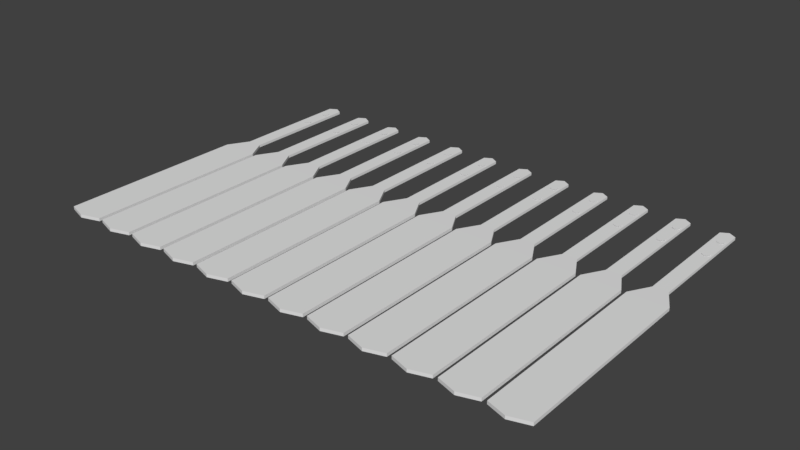 # Source: savarcxeli.blend  (saved by Blender 2.79.0; exported with 4.5.12 LTS)
import bpy
from mathutils import Matrix  # noqa: F401  (used for matrix-valued properties, if any)

bpy.ops.wm.read_factory_settings(use_empty=True)
scene = bpy.context.scene
scene.name = 'Scene'

# ---- collections
col_collection_1 = bpy.data.collections.new('Collection 1'); scene.collection.children.link(col_collection_1)

# ---- materials (node trees are filled in below, after node groups)
mat_material_001 = bpy.data.materials.new('Material.001')
mat_material_001.alpha_threshold = 0.0
mat_material_001.diffuse_color = (0.8, 0.3293, 0.5081, 1.0)
mat_material_001.roughness = 0.5

# ---- material node trees
mat_material_001.use_nodes = True; mat_material_001.node_tree.nodes.clear()
_N = mat_material_001.node_tree.nodes; _L = mat_material_001.node_tree.links
n0 = _N.new('ShaderNodeOutputMaterial'); n0.name = 'Material Output'; n0.location = (300, 300)
n1 = _N.new('ShaderNodeBsdfDiffuse'); n1.name = 'Diffuse BSDF'; n1.location = (10, 300)
_L.new(n1.outputs[0], n0.inputs[0])
n0.is_active_output = True

# ---- world
world_world = bpy.data.worlds.new('World'); scene.world = world_world
world_world.color = (0.05088, 0.05088, 0.05088)
world_world.use_sun_shadow = False
world_world.sun_shadow_jitter_overblur = 0.0
world_world.cycles.sampling_method = 'MANUAL'

# ---- meshes
me_cylinder_023 = bpy.data.meshes.new('Cylinder.023')
me_cylinder_023.from_pydata([(-109.7, 1.0, 0.0), (-109.5, 0.9808, 0.0), (-109.3, 0.9239, 0.0), (-109.1, 0.8315, 0.0), (-109.0, 0.7071, 0.0), (-108.9, 0.5556, 0.0), (-108.8, 0.3827, 0.0), (-108.7, 0.1951, 0.0), (-108.7, -2.095e-07, 0.0), (-108.7, -0.1951, 0.0), (-108.8, -0.3827, 0.0), (-108.9, -0.5556, 0.0), (-109.0, -0.7071, 0.0), (-109.1, -0.8315, 0.0), (-109.3, -0.9239, 0.0), (-109.5, -0.9808, 0.0), (-109.7, -1.0, 0.0), (-109.9, -0.9808, 0.0), (-110.1, -0.9239, 0.0), (-110.3, -0.8315, 0.0), (-110.4, -0.7071, 0.0), (-110.5, -0.5556, 0.0), (-110.6, -0.3827, 0.0), (-110.7, -0.1951, 0.0), (-110.7, 6.806e-07, 0.0), (-110.7, 0.1951, 0.0), (-110.6, 0.3827, 0.0), (-110.5, 0.5556, 0.0), (-110.4, 0.7071, 0.0), (-110.3, 0.8315, 0.0), (-110.1, 0.9239, 0.0), (-109.9, 0.9808, 0.0)], [], [(1, 0, 31, 30, 29, 28, 27, 26, 25, 24, 23, 22, 21, 20, 19, 18, 17, 16, 15, 14, 13, 12, 11, 10, 9, 8, 7, 6, 5, 4, 3, 2)])
me_cylinder_023.materials.append(mat_material_001)
me_cylinder_023.use_remesh_preserve_volume = False
me_cylinder_023.use_remesh_preserve_attributes = False
me_cylinder_023.use_mirror_vertex_groups = False
me_cylinder_023.update()
me_cylinder_022 = bpy.data.meshes.new('Cylinder.022')
me_cylinder_022.from_pydata([(-98.73, 1.0, 0.0), (-98.53, 0.9808, 0.0), (-98.35, 0.9239, 0.0), (-98.17, 0.8315, 0.0), (-98.02, 0.7071, 0.0), (-97.9, 0.5556, 0.0), (-97.81, 0.3827, 0.0), (-97.75, 0.1951, 0.0), (-97.73, -2.095e-07, 0.0), (-97.75, -0.1951, 0.0), (-97.81, -0.3827, 0.0), (-97.9, -0.5556, 0.0), (-98.02, -0.7071, 0.0), (-98.17, -0.8315, 0.0), (-98.35, -0.9239, 0.0), (-98.53, -0.9808, 0.0), (-98.73, -1.0, 0.0), (-98.93, -0.9808, 0.0), (-99.11, -0.9239, 0.0), (-99.29, -0.8315, 0.0), (-99.44, -0.7071, 0.0), (-99.56, -0.5556, 0.0), (-99.65, -0.3827, 0.0), (-99.71, -0.1951, 0.0), (-99.73, 6.806e-07, 0.0), (-99.71, 0.1951, 0.0), (-99.65, 0.3827, 0.0), (-99.56, 0.5556, 0.0), (-99.44, 0.7071, 0.0), (-99.29, 0.8315, 0.0), (-99.11, 0.9239, 0.0), (-98.93, 0.9808, 0.0)], [], [(1, 0, 31, 30, 29, 28, 27, 26, 25, 24, 23, 22, 21, 20, 19, 18, 17, 16, 15, 14, 13, 12, 11, 10, 9, 8, 7, 6, 5, 4, 3, 2)])
me_cylinder_022.materials.append(mat_material_001)
me_cylinder_022.use_remesh_preserve_volume = False
me_cylinder_022.use_remesh_preserve_attributes = False
me_cylinder_022.use_mirror_vertex_groups = False
me_cylinder_022.update()
me_cylinder_021 = bpy.data.meshes.new('Cylinder.021')
me_cylinder_021.from_pydata([(-87.76, 1.0, 0.0), (-87.56, 0.9808, 0.0), (-87.38, 0.9239, 0.0), (-87.2, 0.8315, 0.0), (-87.05, 0.7071, 0.0), (-86.93, 0.5556, 0.0), (-86.84, 0.3827, 0.0), (-86.78, 0.1951, 0.0), (-86.76, -2.095e-07, 0.0), (-86.78, -0.1951, 0.0), (-86.84, -0.3827, 0.0), (-86.93, -0.5556, 0.0), (-87.05, -0.7071, 0.0), (-87.2, -0.8315, 0.0), (-87.38, -0.9239, 0.0), (-87.56, -0.9808, 0.0), (-87.76, -1.0, 0.0), (-87.96, -0.9808, 0.0), (-88.14, -0.9239, 0.0), (-88.32, -0.8315, 0.0), (-88.47, -0.7071, 0.0), (-88.59, -0.5556, 0.0), (-88.68, -0.3827, 0.0), (-88.74, -0.1951, 0.0), (-88.76, 6.806e-07, 0.0), (-88.74, 0.1951, 0.0), (-88.68, 0.3827, 0.0), (-88.59, 0.5556, 0.0), (-88.47, 0.7071, 0.0), (-88.32, 0.8315, 0.0), (-88.14, 0.9239, 0.0), (-87.96, 0.9808, 0.0)], [], [(1, 0, 31, 30, 29, 28, 27, 26, 25, 24, 23, 22, 21, 20, 19, 18, 17, 16, 15, 14, 13, 12, 11, 10, 9, 8, 7, 6, 5, 4, 3, 2)])
me_cylinder_021.materials.append(mat_material_001)
me_cylinder_021.use_remesh_preserve_volume = False
me_cylinder_021.use_remesh_preserve_attributes = False
me_cylinder_021.use_mirror_vertex_groups = False
me_cylinder_021.update()
me_cylinder_020 = bpy.data.meshes.new('Cylinder.020')
me_cylinder_020.from_pydata([(-76.79, 1.0, 0.0), (-76.59, 0.9808, 0.0), (-76.41, 0.9239, 0.0), (-76.23, 0.8315, 0.0), (-76.08, 0.7071, 0.0), (-75.96, 0.5556, 0.0), (-75.87, 0.3827, 0.0), (-75.81, 0.1951, 0.0), (-75.79, -2.095e-07, 0.0), (-75.81, -0.1951, 0.0), (-75.87, -0.3827, 0.0), (-75.96, -0.5556, 0.0), (-76.08, -0.7071, 0.0), (-76.23, -0.8315, 0.0), (-76.41, -0.9239, 0.0), (-76.59, -0.9808, 0.0), (-76.79, -1.0, 0.0), (-76.99, -0.9808, 0.0), (-77.17, -0.9239, 0.0), (-77.35, -0.8315, 0.0), (-77.5, -0.7071, 0.0), (-77.62, -0.5556, 0.0), (-77.71, -0.3827, 0.0), (-77.77, -0.1951, 0.0), (-77.79, 6.806e-07, 0.0), (-77.77, 0.1951, 0.0), (-77.71, 0.3827, 0.0), (-77.62, 0.5556, 0.0), (-77.5, 0.7071, 0.0), (-77.35, 0.8315, 0.0), (-77.17, 0.9239, 0.0), (-76.99, 0.9808, 0.0)], [], [(1, 0, 31, 30, 29, 28, 27, 26, 25, 24, 23, 22, 21, 20, 19, 18, 17, 16, 15, 14, 13, 12, 11, 10, 9, 8, 7, 6, 5, 4, 3, 2)])
me_cylinder_020.materials.append(mat_material_001)
me_cylinder_020.use_remesh_preserve_volume = False
me_cylinder_020.use_remesh_preserve_attributes = False
me_cylinder_020.use_mirror_vertex_groups = False
me_cylinder_020.update()
me_cylinder_019 = bpy.data.meshes.new('Cylinder.019')
me_cylinder_019.from_pydata([(-65.82, 1.0, 0.0), (-65.62, 0.9808, 0.0), (-65.44, 0.9239, 0.0), (-65.26, 0.8315, 0.0), (-65.11, 0.7071, 0.0), (-64.99, 0.5556, 0.0), (-64.9, 0.3827, 0.0), (-64.84, 0.1951, 0.0), (-64.82, -2.095e-07, 0.0), (-64.84, -0.1951, 0.0), (-64.9, -0.3827, 0.0), (-64.99, -0.5556, 0.0), (-65.11, -0.7071, 0.0), (-65.26, -0.8315, 0.0), (-65.44, -0.9239, 0.0), (-65.62, -0.9808, 0.0), (-65.82, -1.0, 0.0), (-66.02, -0.9808, 0.0), (-66.2, -0.9239, 0.0), (-66.38, -0.8315, 0.0), (-66.53, -0.7071, 0.0), (-66.65, -0.5556, 0.0), (-66.74, -0.3827, 0.0), (-66.8, -0.1951, 0.0), (-66.82, 6.806e-07, 0.0), (-66.8, 0.1951, 0.0), (-66.74, 0.3827, 0.0), (-66.65, 0.5556, 0.0), (-66.53, 0.7071, 0.0), (-66.38, 0.8315, 0.0), (-66.2, 0.9239, 0.0), (-66.02, 0.9808, 0.0)], [], [(1, 0, 31, 30, 29, 28, 27, 26, 25, 24, 23, 22, 21, 20, 19, 18, 17, 16, 15, 14, 13, 12, 11, 10, 9, 8, 7, 6, 5, 4, 3, 2)])
me_cylinder_019.materials.append(mat_material_001)
me_cylinder_019.use_remesh_preserve_volume = False
me_cylinder_019.use_remesh_preserve_attributes = False
me_cylinder_019.use_mirror_vertex_groups = False
me_cylinder_019.update()
me_cylinder_018 = bpy.data.meshes.new('Cylinder.018')
me_cylinder_018.from_pydata([(-54.85, 1.0, 0.0), (-54.65, 0.9808, 0.0), (-54.47, 0.9239, 0.0), (-54.29, 0.8315, 0.0), (-54.14, 0.7071, 0.0), (-54.02, 0.5556, 0.0), (-53.93, 0.3827, 0.0), (-53.87, 0.1951, 0.0), (-53.85, -2.095e-07, 0.0), (-53.87, -0.1951, 0.0), (-53.93, -0.3827, 0.0), (-54.02, -0.5556, 0.0), (-54.14, -0.7071, 0.0), (-54.29, -0.8315, 0.0), (-54.47, -0.9239, 0.0), (-54.65, -0.9808, 0.0), (-54.85, -1.0, 0.0), (-55.05, -0.9808, 0.0), (-55.23, -0.9239, 0.0), (-55.41, -0.8315, 0.0), (-55.56, -0.7071, 0.0), (-55.68, -0.5556, 0.0), (-55.77, -0.3827, 0.0), (-55.83, -0.1951, 0.0), (-55.85, 6.806e-07, 0.0), (-55.83, 0.1951, 0.0), (-55.77, 0.3827, 0.0), (-55.68, 0.5556, 0.0), (-55.56, 0.7071, 0.0), (-55.41, 0.8315, 0.0), (-55.23, 0.9239, 0.0), (-55.05, 0.9808, 0.0)], [], [(1, 0, 31, 30, 29, 28, 27, 26, 25, 24, 23, 22, 21, 20, 19, 18, 17, 16, 15, 14, 13, 12, 11, 10, 9, 8, 7, 6, 5, 4, 3, 2)])
me_cylinder_018.materials.append(mat_material_001)
me_cylinder_018.use_remesh_preserve_volume = False
me_cylinder_018.use_remesh_preserve_attributes = False
me_cylinder_018.use_mirror_vertex_groups = False
me_cylinder_018.update()
me_cylinder_017 = bpy.data.meshes.new('Cylinder.017')
me_cylinder_017.from_pydata([(-43.88, 1.0, 0.0), (-43.68, 0.9808, 0.0), (-43.5, 0.9239, 0.0), (-43.32, 0.8315, 0.0), (-43.17, 0.7071, 0.0), (-43.05, 0.5556, 0.0), (-42.96, 0.3827, 0.0), (-42.9, 0.1951, 0.0), (-42.88, -2.095e-07, 0.0), (-42.9, -0.1951, 0.0), (-42.96, -0.3827, 0.0), (-43.05, -0.5556, 0.0), (-43.17, -0.7071, 0.0), (-43.32, -0.8315, 0.0), (-43.5, -0.9239, 0.0), (-43.68, -0.9808, 0.0), (-43.88, -1.0, 0.0), (-44.08, -0.9808, 0.0), (-44.26, -0.9239, 0.0), (-44.44, -0.8315, 0.0), (-44.59, -0.7071, 0.0), (-44.71, -0.5556, 0.0), (-44.8, -0.3827, 0.0), (-44.86, -0.1951, 0.0), (-44.88, 6.806e-07, 0.0), (-44.86, 0.1951, 0.0), (-44.8, 0.3827, 0.0), (-44.71, 0.5556, 0.0), (-44.59, 0.7071, 0.0), (-44.44, 0.8315, 0.0), (-44.26, 0.9239, 0.0), (-44.08, 0.9808, 0.0)], [], [(1, 0, 31, 30, 29, 28, 27, 26, 25, 24, 23, 22, 21, 20, 19, 18, 17, 16, 15, 14, 13, 12, 11, 10, 9, 8, 7, 6, 5, 4, 3, 2)])
me_cylinder_017.materials.append(mat_material_001)
me_cylinder_017.use_remesh_preserve_volume = False
me_cylinder_017.use_remesh_preserve_attributes = False
me_cylinder_017.use_mirror_vertex_groups = False
me_cylinder_017.update()
me_cylinder_016 = bpy.data.meshes.new('Cylinder.016')
me_cylinder_016.from_pydata([(-32.91, 1.0, 0.0), (-32.71, 0.9808, 0.0), (-32.53, 0.9239, 0.0), (-32.35, 0.8315, 0.0), (-32.2, 0.7071, 0.0), (-32.08, 0.5556, 0.0), (-31.99, 0.3827, 0.0), (-31.93, 0.1951, 0.0), (-31.91, -2.095e-07, 0.0), (-31.93, -0.1951, 0.0), (-31.99, -0.3827, 0.0), (-32.08, -0.5556, 0.0), (-32.2, -0.7071, 0.0), (-32.35, -0.8315, 0.0), (-32.53, -0.9239, 0.0), (-32.71, -0.9808, 0.0), (-32.91, -1.0, 0.0), (-33.11, -0.9808, 0.0), (-33.29, -0.9239, 0.0), (-33.47, -0.8315, 0.0), (-33.62, -0.7071, 0.0), (-33.74, -0.5556, 0.0), (-33.83, -0.3827, 0.0), (-33.89, -0.1951, 0.0), (-33.91, 6.806e-07, 0.0), (-33.89, 0.1951, 0.0), (-33.83, 0.3827, 0.0), (-33.74, 0.5556, 0.0), (-33.62, 0.7071, 0.0), (-33.47, 0.8315, 0.0), (-33.29, 0.9239, 0.0), (-33.11, 0.9808, 0.0)], [], [(1, 0, 31, 30, 29, 28, 27, 26, 25, 24, 23, 22, 21, 20, 19, 18, 17, 16, 15, 14, 13, 12, 11, 10, 9, 8, 7, 6, 5, 4, 3, 2)])
me_cylinder_016.materials.append(mat_material_001)
me_cylinder_016.use_remesh_preserve_volume = False
me_cylinder_016.use_remesh_preserve_attributes = False
me_cylinder_016.use_mirror_vertex_groups = False
me_cylinder_016.update()
me_cylinder_015 = bpy.data.meshes.new('Cylinder.015')
me_cylinder_015.from_pydata([(-21.94, 1.0, 0.0), (-21.74, 0.9808, 0.0), (-21.56, 0.9239, 0.0), (-21.38, 0.8315, 0.0), (-21.23, 0.7071, 0.0), (-21.11, 0.5556, 0.0), (-21.02, 0.3827, 0.0), (-20.96, 0.1951, 0.0), (-20.94, -2.095e-07, 0.0), (-20.96, -0.1951, 0.0), (-21.02, -0.3827, 0.0), (-21.11, -0.5556, 0.0), (-21.23, -0.7071, 0.0), (-21.38, -0.8315, 0.0), (-21.56, -0.9239, 0.0), (-21.74, -0.9808, 0.0), (-21.94, -1.0, 0.0), (-22.14, -0.9808, 0.0), (-22.32, -0.9239, 0.0), (-22.5, -0.8315, 0.0), (-22.65, -0.7071, 0.0), (-22.77, -0.5556, 0.0), (-22.86, -0.3827, 0.0), (-22.92, -0.1951, 0.0), (-22.94, 6.806e-07, 0.0), (-22.92, 0.1951, 0.0), (-22.86, 0.3827, 0.0), (-22.77, 0.5556, 0.0), (-22.65, 0.7071, 0.0), (-22.5, 0.8315, 0.0), (-22.32, 0.9239, 0.0), (-22.14, 0.9808, 0.0)], [], [(1, 0, 31, 30, 29, 28, 27, 26, 25, 24, 23, 22, 21, 20, 19, 18, 17, 16, 15, 14, 13, 12, 11, 10, 9, 8, 7, 6, 5, 4, 3, 2)])
me_cylinder_015.materials.append(mat_material_001)
me_cylinder_015.use_remesh_preserve_volume = False
me_cylinder_015.use_remesh_preserve_attributes = False
me_cylinder_015.use_mirror_vertex_groups = False
me_cylinder_015.update()
me_cylinder_014 = bpy.data.meshes.new('Cylinder.014')
me_cylinder_014.from_pydata([(-10.97, 1.0, 0.0), (-10.77, 0.9808, 0.0), (-10.59, 0.9239, 0.0), (-10.41, 0.8315, 0.0), (-10.26, 0.7071, 0.0), (-10.14, 0.5556, 0.0), (-10.05, 0.3827, 0.0), (-9.989, 0.1951, 0.0), (-9.97, -2.095e-07, 0.0), (-9.989, -0.1951, 0.0), (-10.05, -0.3827, 0.0), (-10.14, -0.5556, 0.0), (-10.26, -0.7071, 0.0), (-10.41, -0.8315, 0.0), (-10.59, -0.9239, 0.0), (-10.77, -0.9808, 0.0), (-10.97, -1.0, 0.0), (-11.17, -0.9808, 0.0), (-11.35, -0.9239, 0.0), (-11.53, -0.8315, 0.0), (-11.68, -0.7071, 0.0), (-11.8, -0.5556, 0.0), (-11.89, -0.3827, 0.0), (-11.95, -0.1951, 0.0), (-11.97, 6.806e-07, 0.0), (-11.95, 0.1951, 0.0), (-11.89, 0.3827, 0.0), (-11.8, 0.5556, 0.0), (-11.68, 0.7071, 0.0), (-11.53, 0.8315, 0.0), (-11.35, 0.9239, 0.0), (-11.17, 0.9808, 0.0)], [], [(1, 0, 31, 30, 29, 28, 27, 26, 25, 24, 23, 22, 21, 20, 19, 18, 17, 16, 15, 14, 13, 12, 11, 10, 9, 8, 7, 6, 5, 4, 3, 2)])
me_cylinder_014.materials.append(mat_material_001)
me_cylinder_014.use_remesh_preserve_volume = False
me_cylinder_014.use_remesh_preserve_attributes = False
me_cylinder_014.use_mirror_vertex_groups = False
me_cylinder_014.update()
me_cylinder_013 = bpy.data.meshes.new('Cylinder.013')
me_cylinder_013.from_pydata([(-1.187e-07, 1.0, 0.0), (0.1951, 0.9808, 0.0), (0.3827, 0.9239, 0.0), (0.5556, 0.8315, 0.0), (0.7071, 0.7071, 0.0), (0.8315, 0.5556, 0.0), (0.9239, 0.3827, 0.0), (0.9808, 0.1951, 0.0), (1.0, -2.095e-07, 0.0), (0.9808, -0.1951, 0.0), (0.9239, -0.3827, 0.0), (0.8315, -0.5556, 0.0), (0.7071, -0.7071, 0.0), (0.5556, -0.8315, 0.0), (0.3827, -0.9239, 0.0), (0.1951, -0.9808, 0.0), (-4.446e-07, -1.0, 0.0), (-0.1951, -0.9808, 0.0), (-0.3827, -0.9239, 0.0), (-0.5556, -0.8315, 0.0), (-0.7071, -0.7071, 0.0), (-0.8315, -0.5556, 0.0), (-0.9239, -0.3827, 0.0), (-0.9808, -0.1951, 0.0), (-1.0, 6.806e-07, 0.0), (-0.9808, 0.1951, 0.0), (-0.9239, 0.3827, 0.0), (-0.8315, 0.5556, 0.0), (-0.7071, 0.7071, 0.0), (-0.5556, 0.8315, 0.0), (-0.3827, 0.9239, 0.0), (-0.1951, 0.9808, 0.0)], [], [(1, 0, 31, 30, 29, 28, 27, 26, 25, 24, 23, 22, 21, 20, 19, 18, 17, 16, 15, 14, 13, 12, 11, 10, 9, 8, 7, 6, 5, 4, 3, 2)])
me_cylinder_013.materials.append(mat_material_001)
me_cylinder_013.use_remesh_preserve_volume = False
me_cylinder_013.use_remesh_preserve_attributes = False
me_cylinder_013.use_mirror_vertex_groups = False
me_cylinder_013.update()
me_cylinder_012 = bpy.data.meshes.new('Cylinder.012')
me_cylinder_012.from_pydata([(-109.7, 1.0, 0.0), (-109.5, 0.9808, 0.0), (-109.3, 0.9239, 0.0), (-109.1, 0.8315, 0.0), (-109.0, 0.7071, 0.0), (-108.9, 0.5556, 0.0), (-108.8, 0.3827, 0.0), (-108.7, 0.1951, 0.0), (-108.7, -2.095e-07, 0.0), (-108.7, -0.1951, 0.0), (-108.8, -0.3827, 0.0), (-108.9, -0.5556, 0.0), (-109.0, -0.7071, 0.0), (-109.1, -0.8315, 0.0), (-109.3, -0.9239, 0.0), (-109.5, -0.9808, 0.0), (-109.7, -1.0, 0.0), (-109.9, -0.9808, 0.0), (-110.1, -0.9239, 0.0), (-110.3, -0.8315, 0.0), (-110.4, -0.7071, 0.0), (-110.5, -0.5556, 0.0), (-110.6, -0.3827, 0.0), (-110.7, -0.1951, 0.0), (-110.7, 6.806e-07, 0.0), (-110.7, 0.1951, 0.0), (-110.6, 0.3827, 0.0), (-110.5, 0.5556, 0.0), (-110.4, 0.7071, 0.0), (-110.3, 0.8315, 0.0), (-110.1, 0.9239, 0.0), (-109.9, 0.9808, 0.0)], [], [(1, 0, 31, 30, 29, 28, 27, 26, 25, 24, 23, 22, 21, 20, 19, 18, 17, 16, 15, 14, 13, 12, 11, 10, 9, 8, 7, 6, 5, 4, 3, 2)])
me_cylinder_012.materials.append(mat_material_001)
me_cylinder_012.use_remesh_preserve_volume = False
me_cylinder_012.use_remesh_preserve_attributes = False
me_cylinder_012.use_mirror_vertex_groups = False
me_cylinder_012.update()
me_cylinder_011 = bpy.data.meshes.new('Cylinder.011')
me_cylinder_011.from_pydata([(-98.73, 1.0, 0.0), (-98.53, 0.9808, 0.0), (-98.35, 0.9239, 0.0), (-98.17, 0.8315, 0.0), (-98.02, 0.7071, 0.0), (-97.9, 0.5556, 0.0), (-97.81, 0.3827, 0.0), (-97.75, 0.1951, 0.0), (-97.73, -2.095e-07, 0.0), (-97.75, -0.1951, 0.0), (-97.81, -0.3827, 0.0), (-97.9, -0.5556, 0.0), (-98.02, -0.7071, 0.0), (-98.17, -0.8315, 0.0), (-98.35, -0.9239, 0.0), (-98.53, -0.9808, 0.0), (-98.73, -1.0, 0.0), (-98.93, -0.9808, 0.0), (-99.11, -0.9239, 0.0), (-99.29, -0.8315, 0.0), (-99.44, -0.7071, 0.0), (-99.56, -0.5556, 0.0), (-99.65, -0.3827, 0.0), (-99.71, -0.1951, 0.0), (-99.73, 6.806e-07, 0.0), (-99.71, 0.1951, 0.0), (-99.65, 0.3827, 0.0), (-99.56, 0.5556, 0.0), (-99.44, 0.7071, 0.0), (-99.29, 0.8315, 0.0), (-99.11, 0.9239, 0.0), (-98.93, 0.9808, 0.0)], [], [(1, 0, 31, 30, 29, 28, 27, 26, 25, 24, 23, 22, 21, 20, 19, 18, 17, 16, 15, 14, 13, 12, 11, 10, 9, 8, 7, 6, 5, 4, 3, 2)])
me_cylinder_011.materials.append(mat_material_001)
me_cylinder_011.use_remesh_preserve_volume = False
me_cylinder_011.use_remesh_preserve_attributes = False
me_cylinder_011.use_mirror_vertex_groups = False
me_cylinder_011.update()
me_cylinder_010 = bpy.data.meshes.new('Cylinder.010')
me_cylinder_010.from_pydata([(-87.76, 1.0, 0.0), (-87.56, 0.9808, 0.0), (-87.38, 0.9239, 0.0), (-87.2, 0.8315, 0.0), (-87.05, 0.7071, 0.0), (-86.93, 0.5556, 0.0), (-86.84, 0.3827, 0.0), (-86.78, 0.1951, 0.0), (-86.76, -2.095e-07, 0.0), (-86.78, -0.1951, 0.0), (-86.84, -0.3827, 0.0), (-86.93, -0.5556, 0.0), (-87.05, -0.7071, 0.0), (-87.2, -0.8315, 0.0), (-87.38, -0.9239, 0.0), (-87.56, -0.9808, 0.0), (-87.76, -1.0, 0.0), (-87.96, -0.9808, 0.0), (-88.14, -0.9239, 0.0), (-88.32, -0.8315, 0.0), (-88.47, -0.7071, 0.0), (-88.59, -0.5556, 0.0), (-88.68, -0.3827, 0.0), (-88.74, -0.1951, 0.0), (-88.76, 6.806e-07, 0.0), (-88.74, 0.1951, 0.0), (-88.68, 0.3827, 0.0), (-88.59, 0.5556, 0.0), (-88.47, 0.7071, 0.0), (-88.32, 0.8315, 0.0), (-88.14, 0.9239, 0.0), (-87.96, 0.9808, 0.0)], [], [(1, 0, 31, 30, 29, 28, 27, 26, 25, 24, 23, 22, 21, 20, 19, 18, 17, 16, 15, 14, 13, 12, 11, 10, 9, 8, 7, 6, 5, 4, 3, 2)])
me_cylinder_010.materials.append(mat_material_001)
me_cylinder_010.use_remesh_preserve_volume = False
me_cylinder_010.use_remesh_preserve_attributes = False
me_cylinder_010.use_mirror_vertex_groups = False
me_cylinder_010.update()
me_cylinder_009 = bpy.data.meshes.new('Cylinder.009')
me_cylinder_009.from_pydata([(-76.79, 1.0, 0.0), (-76.59, 0.9808, 0.0), (-76.41, 0.9239, 0.0), (-76.23, 0.8315, 0.0), (-76.08, 0.7071, 0.0), (-75.96, 0.5556, 0.0), (-75.87, 0.3827, 0.0), (-75.81, 0.1951, 0.0), (-75.79, -2.095e-07, 0.0), (-75.81, -0.1951, 0.0), (-75.87, -0.3827, 0.0), (-75.96, -0.5556, 0.0), (-76.08, -0.7071, 0.0), (-76.23, -0.8315, 0.0), (-76.41, -0.9239, 0.0), (-76.59, -0.9808, 0.0), (-76.79, -1.0, 0.0), (-76.99, -0.9808, 0.0), (-77.17, -0.9239, 0.0), (-77.35, -0.8315, 0.0), (-77.5, -0.7071, 0.0), (-77.62, -0.5556, 0.0), (-77.71, -0.3827, 0.0), (-77.77, -0.1951, 0.0), (-77.79, 6.806e-07, 0.0), (-77.77, 0.1951, 0.0), (-77.71, 0.3827, 0.0), (-77.62, 0.5556, 0.0), (-77.5, 0.7071, 0.0), (-77.35, 0.8315, 0.0), (-77.17, 0.9239, 0.0), (-76.99, 0.9808, 0.0)], [], [(1, 0, 31, 30, 29, 28, 27, 26, 25, 24, 23, 22, 21, 20, 19, 18, 17, 16, 15, 14, 13, 12, 11, 10, 9, 8, 7, 6, 5, 4, 3, 2)])
me_cylinder_009.materials.append(mat_material_001)
me_cylinder_009.use_remesh_preserve_volume = False
me_cylinder_009.use_remesh_preserve_attributes = False
me_cylinder_009.use_mirror_vertex_groups = False
me_cylinder_009.update()
me_cylinder_008 = bpy.data.meshes.new('Cylinder.008')
me_cylinder_008.from_pydata([(-65.82, 1.0, 0.0), (-65.62, 0.9808, 0.0), (-65.44, 0.9239, 0.0), (-65.26, 0.8315, 0.0), (-65.11, 0.7071, 0.0), (-64.99, 0.5556, 0.0), (-64.9, 0.3827, 0.0), (-64.84, 0.1951, 0.0), (-64.82, -2.095e-07, 0.0), (-64.84, -0.1951, 0.0), (-64.9, -0.3827, 0.0), (-64.99, -0.5556, 0.0), (-65.11, -0.7071, 0.0), (-65.26, -0.8315, 0.0), (-65.44, -0.9239, 0.0), (-65.62, -0.9808, 0.0), (-65.82, -1.0, 0.0), (-66.02, -0.9808, 0.0), (-66.2, -0.9239, 0.0), (-66.38, -0.8315, 0.0), (-66.53, -0.7071, 0.0), (-66.65, -0.5556, 0.0), (-66.74, -0.3827, 0.0), (-66.8, -0.1951, 0.0), (-66.82, 6.806e-07, 0.0), (-66.8, 0.1951, 0.0), (-66.74, 0.3827, 0.0), (-66.65, 0.5556, 0.0), (-66.53, 0.7071, 0.0), (-66.38, 0.8315, 0.0), (-66.2, 0.9239, 0.0), (-66.02, 0.9808, 0.0)], [], [(1, 0, 31, 30, 29, 28, 27, 26, 25, 24, 23, 22, 21, 20, 19, 18, 17, 16, 15, 14, 13, 12, 11, 10, 9, 8, 7, 6, 5, 4, 3, 2)])
me_cylinder_008.materials.append(mat_material_001)
me_cylinder_008.use_remesh_preserve_volume = False
me_cylinder_008.use_remesh_preserve_attributes = False
me_cylinder_008.use_mirror_vertex_groups = False
me_cylinder_008.update()
me_cylinder_007 = bpy.data.meshes.new('Cylinder.007')
me_cylinder_007.from_pydata([(-54.85, 1.0, 0.0), (-54.65, 0.9808, 0.0), (-54.47, 0.9239, 0.0), (-54.29, 0.8315, 0.0), (-54.14, 0.7071, 0.0), (-54.02, 0.5556, 0.0), (-53.93, 0.3827, 0.0), (-53.87, 0.1951, 0.0), (-53.85, -2.095e-07, 0.0), (-53.87, -0.1951, 0.0), (-53.93, -0.3827, 0.0), (-54.02, -0.5556, 0.0), (-54.14, -0.7071, 0.0), (-54.29, -0.8315, 0.0), (-54.47, -0.9239, 0.0), (-54.65, -0.9808, 0.0), (-54.85, -1.0, 0.0), (-55.05, -0.9808, 0.0), (-55.23, -0.9239, 0.0), (-55.41, -0.8315, 0.0), (-55.56, -0.7071, 0.0), (-55.68, -0.5556, 0.0), (-55.77, -0.3827, 0.0), (-55.83, -0.1951, 0.0), (-55.85, 6.806e-07, 0.0), (-55.83, 0.1951, 0.0), (-55.77, 0.3827, 0.0), (-55.68, 0.5556, 0.0), (-55.56, 0.7071, 0.0), (-55.41, 0.8315, 0.0), (-55.23, 0.9239, 0.0), (-55.05, 0.9808, 0.0)], [], [(1, 0, 31, 30, 29, 28, 27, 26, 25, 24, 23, 22, 21, 20, 19, 18, 17, 16, 15, 14, 13, 12, 11, 10, 9, 8, 7, 6, 5, 4, 3, 2)])
me_cylinder_007.materials.append(mat_material_001)
me_cylinder_007.use_remesh_preserve_volume = False
me_cylinder_007.use_remesh_preserve_attributes = False
me_cylinder_007.use_mirror_vertex_groups = False
me_cylinder_007.update()
me_cylinder_006 = bpy.data.meshes.new('Cylinder.006')
me_cylinder_006.from_pydata([(-43.88, 1.0, 0.0), (-43.68, 0.9808, 0.0), (-43.5, 0.9239, 0.0), (-43.32, 0.8315, 0.0), (-43.17, 0.7071, 0.0), (-43.05, 0.5556, 0.0), (-42.96, 0.3827, 0.0), (-42.9, 0.1951, 0.0), (-42.88, -2.095e-07, 0.0), (-42.9, -0.1951, 0.0), (-42.96, -0.3827, 0.0), (-43.05, -0.5556, 0.0), (-43.17, -0.7071, 0.0), (-43.32, -0.8315, 0.0), (-43.5, -0.9239, 0.0), (-43.68, -0.9808, 0.0), (-43.88, -1.0, 0.0), (-44.08, -0.9808, 0.0), (-44.26, -0.9239, 0.0), (-44.44, -0.8315, 0.0), (-44.59, -0.7071, 0.0), (-44.71, -0.5556, 0.0), (-44.8, -0.3827, 0.0), (-44.86, -0.1951, 0.0), (-44.88, 6.806e-07, 0.0), (-44.86, 0.1951, 0.0), (-44.8, 0.3827, 0.0), (-44.71, 0.5556, 0.0), (-44.59, 0.7071, 0.0), (-44.44, 0.8315, 0.0), (-44.26, 0.9239, 0.0), (-44.08, 0.9808, 0.0)], [], [(1, 0, 31, 30, 29, 28, 27, 26, 25, 24, 23, 22, 21, 20, 19, 18, 17, 16, 15, 14, 13, 12, 11, 10, 9, 8, 7, 6, 5, 4, 3, 2)])
me_cylinder_006.materials.append(mat_material_001)
me_cylinder_006.use_remesh_preserve_volume = False
me_cylinder_006.use_remesh_preserve_attributes = False
me_cylinder_006.use_mirror_vertex_groups = False
me_cylinder_006.update()
me_cylinder_005 = bpy.data.meshes.new('Cylinder.005')
me_cylinder_005.from_pydata([(-32.91, 1.0, 0.0), (-32.71, 0.9808, 0.0), (-32.53, 0.9239, 0.0), (-32.35, 0.8315, 0.0), (-32.2, 0.7071, 0.0), (-32.08, 0.5556, 0.0), (-31.99, 0.3827, 0.0), (-31.93, 0.1951, 0.0), (-31.91, -2.095e-07, 0.0), (-31.93, -0.1951, 0.0), (-31.99, -0.3827, 0.0), (-32.08, -0.5556, 0.0), (-32.2, -0.7071, 0.0), (-32.35, -0.8315, 0.0), (-32.53, -0.9239, 0.0), (-32.71, -0.9808, 0.0), (-32.91, -1.0, 0.0), (-33.11, -0.9808, 0.0), (-33.29, -0.9239, 0.0), (-33.47, -0.8315, 0.0), (-33.62, -0.7071, 0.0), (-33.74, -0.5556, 0.0), (-33.83, -0.3827, 0.0), (-33.89, -0.1951, 0.0), (-33.91, 6.806e-07, 0.0), (-33.89, 0.1951, 0.0), (-33.83, 0.3827, 0.0), (-33.74, 0.5556, 0.0), (-33.62, 0.7071, 0.0), (-33.47, 0.8315, 0.0), (-33.29, 0.9239, 0.0), (-33.11, 0.9808, 0.0)], [], [(1, 0, 31, 30, 29, 28, 27, 26, 25, 24, 23, 22, 21, 20, 19, 18, 17, 16, 15, 14, 13, 12, 11, 10, 9, 8, 7, 6, 5, 4, 3, 2)])
me_cylinder_005.materials.append(mat_material_001)
me_cylinder_005.use_remesh_preserve_volume = False
me_cylinder_005.use_remesh_preserve_attributes = False
me_cylinder_005.use_mirror_vertex_groups = False
me_cylinder_005.update()
me_cylinder_004 = bpy.data.meshes.new('Cylinder.004')
me_cylinder_004.from_pydata([(-21.94, 1.0, 0.0), (-21.74, 0.9808, 0.0), (-21.56, 0.9239, 0.0), (-21.38, 0.8315, 0.0), (-21.23, 0.7071, 0.0), (-21.11, 0.5556, 0.0), (-21.02, 0.3827, 0.0), (-20.96, 0.1951, 0.0), (-20.94, -2.095e-07, 0.0), (-20.96, -0.1951, 0.0), (-21.02, -0.3827, 0.0), (-21.11, -0.5556, 0.0), (-21.23, -0.7071, 0.0), (-21.38, -0.8315, 0.0), (-21.56, -0.9239, 0.0), (-21.74, -0.9808, 0.0), (-21.94, -1.0, 0.0), (-22.14, -0.9808, 0.0), (-22.32, -0.9239, 0.0), (-22.5, -0.8315, 0.0), (-22.65, -0.7071, 0.0), (-22.77, -0.5556, 0.0), (-22.86, -0.3827, 0.0), (-22.92, -0.1951, 0.0), (-22.94, 6.806e-07, 0.0), (-22.92, 0.1951, 0.0), (-22.86, 0.3827, 0.0), (-22.77, 0.5556, 0.0), (-22.65, 0.7071, 0.0), (-22.5, 0.8315, 0.0), (-22.32, 0.9239, 0.0), (-22.14, 0.9808, 0.0)], [], [(1, 0, 31, 30, 29, 28, 27, 26, 25, 24, 23, 22, 21, 20, 19, 18, 17, 16, 15, 14, 13, 12, 11, 10, 9, 8, 7, 6, 5, 4, 3, 2)])
me_cylinder_004.materials.append(mat_material_001)
me_cylinder_004.use_remesh_preserve_volume = False
me_cylinder_004.use_remesh_preserve_attributes = False
me_cylinder_004.use_mirror_vertex_groups = False
me_cylinder_004.update()
me_cylinder_003 = bpy.data.meshes.new('Cylinder.003')
me_cylinder_003.from_pydata([(-10.97, 1.0, 0.0), (-10.77, 0.9808, 0.0), (-10.59, 0.9239, 0.0), (-10.41, 0.8315, 0.0), (-10.26, 0.7071, 0.0), (-10.14, 0.5556, 0.0), (-10.05, 0.3827, 0.0), (-9.989, 0.1951, 0.0), (-9.97, -2.095e-07, 0.0), (-9.989, -0.1951, 0.0), (-10.05, -0.3827, 0.0), (-10.14, -0.5556, 0.0), (-10.26, -0.7071, 0.0), (-10.41, -0.8315, 0.0), (-10.59, -0.9239, 0.0), (-10.77, -0.9808, 0.0), (-10.97, -1.0, 0.0), (-11.17, -0.9808, 0.0), (-11.35, -0.9239, 0.0), (-11.53, -0.8315, 0.0), (-11.68, -0.7071, 0.0), (-11.8, -0.5556, 0.0), (-11.89, -0.3827, 0.0), (-11.95, -0.1951, 0.0), (-11.97, 6.806e-07, 0.0), (-11.95, 0.1951, 0.0), (-11.89, 0.3827, 0.0), (-11.8, 0.5556, 0.0), (-11.68, 0.7071, 0.0), (-11.53, 0.8315, 0.0), (-11.35, 0.9239, 0.0), (-11.17, 0.9808, 0.0)], [], [(1, 0, 31, 30, 29, 28, 27, 26, 25, 24, 23, 22, 21, 20, 19, 18, 17, 16, 15, 14, 13, 12, 11, 10, 9, 8, 7, 6, 5, 4, 3, 2)])
me_cylinder_003.materials.append(mat_material_001)
me_cylinder_003.use_remesh_preserve_volume = False
me_cylinder_003.use_remesh_preserve_attributes = False
me_cylinder_003.use_mirror_vertex_groups = False
me_cylinder_003.update()
me_cylinder_002 = bpy.data.meshes.new('Cylinder.002')
me_cylinder_002.from_pydata([(-1.187e-07, 1.0, 0.0), (0.1951, 0.9808, 0.0), (0.3827, 0.9239, 0.0), (0.5556, 0.8315, 0.0), (0.7071, 0.7071, 0.0), (0.8315, 0.5556, 0.0), (0.9239, 0.3827, 0.0), (0.9808, 0.1951, 0.0), (1.0, -2.095e-07, 0.0), (0.9808, -0.1951, 0.0), (0.9239, -0.3827, 0.0), (0.8315, -0.5556, 0.0), (0.7071, -0.7071, 0.0), (0.5556, -0.8315, 0.0), (0.3827, -0.9239, 0.0), (0.1951, -0.9808, 0.0), (-4.446e-07, -1.0, 0.0), (-0.1951, -0.9808, 0.0), (-0.3827, -0.9239, 0.0), (-0.5556, -0.8315, 0.0), (-0.7071, -0.7071, 0.0), (-0.8315, -0.5556, 0.0), (-0.9239, -0.3827, 0.0), (-0.9808, -0.1951, 0.0), (-1.0, 6.806e-07, 0.0), (-0.9808, 0.1951, 0.0), (-0.9239, 0.3827, 0.0), (-0.8315, 0.5556, 0.0), (-0.7071, 0.7071, 0.0), (-0.5556, 0.8315, 0.0), (-0.3827, 0.9239, 0.0), (-0.1951, 0.9808, 0.0)], [], [(1, 0, 31, 30, 29, 28, 27, 26, 25, 24, 23, 22, 21, 20, 19, 18, 17, 16, 15, 14, 13, 12, 11, 10, 9, 8, 7, 6, 5, 4, 3, 2)])
me_cylinder_002.materials.append(mat_material_001)
me_cylinder_002.use_remesh_preserve_volume = False
me_cylinder_002.use_remesh_preserve_attributes = False
me_cylinder_002.use_mirror_vertex_groups = False
me_cylinder_002.update()
me_cylinder_001 = bpy.data.meshes.new('Cylinder.001')
me_cylinder_001.from_pydata([(-120.7, 1.0, 0.0), (-120.5, 0.9808, 0.0), (-120.3, 0.9239, 0.0), (-120.1, 0.8315, 0.0), (-120.0, 0.7071, 0.0), (-119.8, 0.5556, 0.0), (-119.7, 0.3827, 0.0), (-119.7, 0.1951, 0.0), (-119.7, -2.095e-07, 0.0), (-119.7, -0.1951, 0.0), (-119.7, -0.3827, 0.0), (-119.8, -0.5556, 0.0), (-120.0, -0.7071, 0.0), (-120.1, -0.8315, 0.0), (-120.3, -0.9239, 0.0), (-120.5, -0.9808, 0.0), (-120.7, -1.0, 0.0), (-120.9, -0.9808, 0.0), (-121.1, -0.9239, 0.0), (-121.2, -0.8315, 0.0), (-121.4, -0.7071, 0.0), (-121.5, -0.5556, 0.0), (-121.6, -0.3827, 0.0), (-121.7, -0.1951, 0.0), (-121.7, 6.806e-07, 0.0), (-121.7, 0.1951, 0.0), (-121.6, 0.3827, 0.0), (-121.5, 0.5556, 0.0), (-121.4, 0.7071, 0.0), (-121.2, 0.8315, 0.0), (-121.1, 0.9239, 0.0), (-120.9, 0.9808, 0.0)], [], [(1, 0, 31, 30, 29, 28, 27, 26, 25, 24, 23, 22, 21, 20, 19, 18, 17, 16, 15, 14, 13, 12, 11, 10, 9, 8, 7, 6, 5, 4, 3, 2)])
me_cylinder_001.materials.append(mat_material_001)
me_cylinder_001.use_remesh_preserve_volume = False
me_cylinder_001.use_remesh_preserve_attributes = False
me_cylinder_001.use_mirror_vertex_groups = False
me_cylinder_001.update()
me_cylinder = bpy.data.meshes.new('Cylinder')
me_cylinder.from_pydata([(-120.7, 1.0, 0.0), (-120.5, 0.9808, 0.0), (-120.3, 0.9239, 0.0), (-120.1, 0.8315, 0.0), (-120.0, 0.7071, 0.0), (-119.8, 0.5556, 0.0), (-119.7, 0.3827, 0.0), (-119.7, 0.1951, 0.0), (-119.7, -2.095e-07, 0.0), (-119.7, -0.1951, 0.0), (-119.7, -0.3827, 0.0), (-119.8, -0.5556, 0.0), (-120.0, -0.7071, 0.0), (-120.1, -0.8315, 0.0), (-120.3, -0.9239, 0.0), (-120.5, -0.9808, 0.0), (-120.7, -1.0, 0.0), (-120.9, -0.9808, 0.0), (-121.1, -0.9239, 0.0), (-121.2, -0.8315, 0.0), (-121.4, -0.7071, 0.0), (-121.5, -0.5556, 0.0), (-121.6, -0.3827, 0.0), (-121.7, -0.1951, 0.0), (-121.7, 6.806e-07, 0.0), (-121.7, 0.1951, 0.0), (-121.6, 0.3827, 0.0), (-121.5, 0.5556, 0.0), (-121.4, 0.7071, 0.0), (-121.2, 0.8315, 0.0), (-121.1, 0.9239, 0.0), (-120.9, 0.9808, 0.0)], [], [(1, 0, 31, 30, 29, 28, 27, 26, 25, 24, 23, 22, 21, 20, 19, 18, 17, 16, 15, 14, 13, 12, 11, 10, 9, 8, 7, 6, 5, 4, 3, 2)])
me_cylinder.materials.append(mat_material_001)
me_cylinder.use_remesh_preserve_volume = False
me_cylinder.use_remesh_preserve_attributes = False
me_cylinder.use_mirror_vertex_groups = False
me_cylinder.update()
me_plane_011 = bpy.data.meshes.new('Plane.011')
me_plane_011.from_pydata([(-0.8126, -1.897, -0.06569), (0.8126, -1.897, -0.06569), (-0.8126, 0.103, -0.06569), (0.8126, 0.103, -0.06569), (0.0, -1.96, -0.06569), (-0.3138, 0.3243, -0.0565), (0.3138, 0.3243, -0.0565), (-0.3138, 1.618, -0.0565), (0.3138, 1.618, -0.0565), (0.0, 1.663, -0.0565), (-0.8126, -1.897, 0.06569), (0.8126, -1.897, 0.06569), (-0.8126, 0.103, 0.06569), (0.8126, 0.103, 0.06569), (0.0, -1.96, 0.06569), (-0.3138, 0.3243, 0.0565), (0.3138, 0.3243, 0.0565), (-0.3138, 1.618, 0.0565), (0.3138, 1.618, 0.0565), (0.0, 1.663, 0.0565)], [], [(0, 2, 3, 1, 4), (2, 5, 6, 3), (5, 7, 9, 8, 6), (10, 14, 11, 13, 12), (12, 13, 16, 15), (15, 16, 18, 19, 17), (9, 7, 17, 19), (1, 3, 13, 11), (7, 5, 15, 17), (5, 2, 12, 15), (6, 8, 18, 16), (2, 0, 10, 12), (3, 6, 16, 13), (0, 4, 14, 10), (8, 9, 19, 18), (4, 1, 11, 14)])
me_plane_011.use_remesh_preserve_volume = False
me_plane_011.use_remesh_preserve_attributes = False
me_plane_011.use_mirror_vertex_groups = False
me_plane_011.update()
me_plane_010 = bpy.data.meshes.new('Plane.010')
me_plane_010.from_pydata([(-0.8126, -1.897, -0.06569), (0.8126, -1.897, -0.06569), (-0.8126, 0.103, -0.06569), (0.8126, 0.103, -0.06569), (0.0, -1.96, -0.06569), (-0.3138, 0.3243, -0.0565), (0.3138, 0.3243, -0.0565), (-0.3138, 1.618, -0.0565), (0.3138, 1.618, -0.0565), (0.0, 1.663, -0.0565), (-0.8126, -1.897, 0.06569), (0.8126, -1.897, 0.06569), (-0.8126, 0.103, 0.06569), (0.8126, 0.103, 0.06569), (0.0, -1.96, 0.06569), (-0.3138, 0.3243, 0.0565), (0.3138, 0.3243, 0.0565), (-0.3138, 1.618, 0.0565), (0.3138, 1.618, 0.0565), (0.0, 1.663, 0.0565)], [], [(0, 2, 3, 1, 4), (2, 5, 6, 3), (5, 7, 9, 8, 6), (10, 14, 11, 13, 12), (12, 13, 16, 15), (15, 16, 18, 19, 17), (9, 7, 17, 19), (1, 3, 13, 11), (7, 5, 15, 17), (5, 2, 12, 15), (6, 8, 18, 16), (2, 0, 10, 12), (3, 6, 16, 13), (0, 4, 14, 10), (8, 9, 19, 18), (4, 1, 11, 14)])
me_plane_010.use_remesh_preserve_volume = False
me_plane_010.use_remesh_preserve_attributes = False
me_plane_010.use_mirror_vertex_groups = False
me_plane_010.update()
me_plane_009 = bpy.data.meshes.new('Plane.009')
me_plane_009.from_pydata([(-0.8126, -1.897, -0.06569), (0.8126, -1.897, -0.06569), (-0.8126, 0.103, -0.06569), (0.8126, 0.103, -0.06569), (-1.907e-06, -1.96, -0.06569), (-0.3138, 0.3243, -0.0565), (0.3138, 0.3243, -0.0565), (-0.3138, 1.618, -0.0565), (0.3138, 1.618, -0.0565), (-1.907e-06, 1.663, -0.0565), (-0.8126, -1.897, 0.06569), (0.8126, -1.897, 0.06569), (-0.8126, 0.103, 0.06569), (0.8126, 0.103, 0.06569), (-1.907e-06, -1.96, 0.06569), (-0.3138, 0.3243, 0.0565), (0.3138, 0.3243, 0.0565), (-0.3138, 1.618, 0.0565), (0.3138, 1.618, 0.0565), (-1.907e-06, 1.663, 0.0565)], [], [(0, 2, 3, 1, 4), (2, 5, 6, 3), (5, 7, 9, 8, 6), (10, 14, 11, 13, 12), (12, 13, 16, 15), (15, 16, 18, 19, 17), (9, 7, 17, 19), (1, 3, 13, 11), (7, 5, 15, 17), (5, 2, 12, 15), (6, 8, 18, 16), (2, 0, 10, 12), (3, 6, 16, 13), (0, 4, 14, 10), (8, 9, 19, 18), (4, 1, 11, 14)])
me_plane_009.use_remesh_preserve_volume = False
me_plane_009.use_remesh_preserve_attributes = False
me_plane_009.use_mirror_vertex_groups = False
me_plane_009.update()
me_plane_008 = bpy.data.meshes.new('Plane.008')
me_plane_008.from_pydata([(-0.8126, -1.897, -0.06569), (0.8126, -1.897, -0.06569), (-0.8126, 0.103, -0.06569), (0.8126, 0.103, -0.06569), (-9.537e-07, -1.96, -0.06569), (-0.3138, 0.3243, -0.0565), (0.3138, 0.3243, -0.0565), (-0.3138, 1.618, -0.0565), (0.3138, 1.618, -0.0565), (-9.537e-07, 1.663, -0.0565), (-0.8126, -1.897, 0.06569), (0.8126, -1.897, 0.06569), (-0.8126, 0.103, 0.06569), (0.8126, 0.103, 0.06569), (-9.537e-07, -1.96, 0.06569), (-0.3138, 0.3243, 0.0565), (0.3138, 0.3243, 0.0565), (-0.3138, 1.618, 0.0565), (0.3138, 1.618, 0.0565), (-9.537e-07, 1.663, 0.0565)], [], [(0, 2, 3, 1, 4), (2, 5, 6, 3), (5, 7, 9, 8, 6), (10, 14, 11, 13, 12), (12, 13, 16, 15), (15, 16, 18, 19, 17), (9, 7, 17, 19), (1, 3, 13, 11), (7, 5, 15, 17), (5, 2, 12, 15), (6, 8, 18, 16), (2, 0, 10, 12), (3, 6, 16, 13), (0, 4, 14, 10), (8, 9, 19, 18), (4, 1, 11, 14)])
me_plane_008.use_remesh_preserve_volume = False
me_plane_008.use_remesh_preserve_attributes = False
me_plane_008.use_mirror_vertex_groups = False
me_plane_008.update()
me_plane_007 = bpy.data.meshes.new('Plane.007')
me_plane_007.from_pydata([(-0.8126, -1.897, -0.06569), (0.8126, -1.897, -0.06569), (-0.8126, 0.103, -0.06569), (0.8126, 0.103, -0.06569), (-9.537e-07, -1.96, -0.06569), (-0.3138, 0.3243, -0.0565), (0.3138, 0.3243, -0.0565), (-0.3138, 1.618, -0.0565), (0.3138, 1.618, -0.0565), (-9.537e-07, 1.663, -0.0565), (-0.8126, -1.897, 0.06569), (0.8126, -1.897, 0.06569), (-0.8126, 0.103, 0.06569), (0.8126, 0.103, 0.06569), (-9.537e-07, -1.96, 0.06569), (-0.3138, 0.3243, 0.0565), (0.3138, 0.3243, 0.0565), (-0.3138, 1.618, 0.0565), (0.3138, 1.618, 0.0565), (-9.537e-07, 1.663, 0.0565)], [], [(0, 2, 3, 1, 4), (2, 5, 6, 3), (5, 7, 9, 8, 6), (10, 14, 11, 13, 12), (12, 13, 16, 15), (15, 16, 18, 19, 17), (9, 7, 17, 19), (1, 3, 13, 11), (7, 5, 15, 17), (5, 2, 12, 15), (6, 8, 18, 16), (2, 0, 10, 12), (3, 6, 16, 13), (0, 4, 14, 10), (8, 9, 19, 18), (4, 1, 11, 14)])
me_plane_007.use_remesh_preserve_volume = False
me_plane_007.use_remesh_preserve_attributes = False
me_plane_007.use_mirror_vertex_groups = False
me_plane_007.update()
me_plane_006 = bpy.data.meshes.new('Plane.006')
me_plane_006.from_pydata([(-0.8126, -1.897, -0.06569), (0.8126, -1.897, -0.06569), (-0.8126, 0.103, -0.06569), (0.8126, 0.103, -0.06569), (0.0, -1.96, -0.06569), (-0.3138, 0.3243, -0.0565), (0.3138, 0.3243, -0.0565), (-0.3138, 1.618, -0.0565), (0.3138, 1.618, -0.0565), (0.0, 1.663, -0.0565), (-0.8126, -1.897, 0.06569), (0.8126, -1.897, 0.06569), (-0.8126, 0.103, 0.06569), (0.8126, 0.103, 0.06569), (0.0, -1.96, 0.06569), (-0.3138, 0.3243, 0.0565), (0.3138, 0.3243, 0.0565), (-0.3138, 1.618, 0.0565), (0.3138, 1.618, 0.0565), (0.0, 1.663, 0.0565)], [], [(0, 2, 3, 1, 4), (2, 5, 6, 3), (5, 7, 9, 8, 6), (10, 14, 11, 13, 12), (12, 13, 16, 15), (15, 16, 18, 19, 17), (9, 7, 17, 19), (1, 3, 13, 11), (7, 5, 15, 17), (5, 2, 12, 15), (6, 8, 18, 16), (2, 0, 10, 12), (3, 6, 16, 13), (0, 4, 14, 10), (8, 9, 19, 18), (4, 1, 11, 14)])
me_plane_006.use_remesh_preserve_volume = False
me_plane_006.use_remesh_preserve_attributes = False
me_plane_006.use_mirror_vertex_groups = False
me_plane_006.update()
me_plane_005 = bpy.data.meshes.new('Plane.005')
me_plane_005.from_pydata([(-0.8126, -1.897, -0.06569), (0.8126, -1.897, -0.06569), (-0.8126, 0.103, -0.06569), (0.8126, 0.103, -0.06569), (9.537e-07, -1.96, -0.06569), (-0.3138, 0.3243, -0.0565), (0.3138, 0.3243, -0.0565), (-0.3138, 1.618, -0.0565), (0.3138, 1.618, -0.0565), (9.537e-07, 1.663, -0.0565), (-0.8126, -1.897, 0.06569), (0.8126, -1.897, 0.06569), (-0.8126, 0.103, 0.06569), (0.8126, 0.103, 0.06569), (9.537e-07, -1.96, 0.06569), (-0.3138, 0.3243, 0.0565), (0.3138, 0.3243, 0.0565), (-0.3138, 1.618, 0.0565), (0.3138, 1.618, 0.0565), (9.537e-07, 1.663, 0.0565)], [], [(0, 2, 3, 1, 4), (2, 5, 6, 3), (5, 7, 9, 8, 6), (10, 14, 11, 13, 12), (12, 13, 16, 15), (15, 16, 18, 19, 17), (9, 7, 17, 19), (1, 3, 13, 11), (7, 5, 15, 17), (5, 2, 12, 15), (6, 8, 18, 16), (2, 0, 10, 12), (3, 6, 16, 13), (0, 4, 14, 10), (8, 9, 19, 18), (4, 1, 11, 14)])
me_plane_005.use_remesh_preserve_volume = False
me_plane_005.use_remesh_preserve_attributes = False
me_plane_005.use_mirror_vertex_groups = False
me_plane_005.update()
me_plane_004 = bpy.data.meshes.new('Plane.004')
me_plane_004.from_pydata([(-0.8126, -1.897, -0.06569), (0.8126, -1.897, -0.06569), (-0.8126, 0.103, -0.06569), (0.8126, 0.103, -0.06569), (0.0, -1.96, -0.06569), (-0.3138, 0.3243, -0.0565), (0.3138, 0.3243, -0.0565), (-0.3138, 1.618, -0.0565), (0.3138, 1.618, -0.0565), (0.0, 1.663, -0.0565), (-0.8126, -1.897, 0.06569), (0.8126, -1.897, 0.06569), (-0.8126, 0.103, 0.06569), (0.8126, 0.103, 0.06569), (0.0, -1.96, 0.06569), (-0.3138, 0.3243, 0.0565), (0.3138, 0.3243, 0.0565), (-0.3138, 1.618, 0.0565), (0.3138, 1.618, 0.0565), (0.0, 1.663, 0.0565)], [], [(0, 2, 3, 1, 4), (2, 5, 6, 3), (5, 7, 9, 8, 6), (10, 14, 11, 13, 12), (12, 13, 16, 15), (15, 16, 18, 19, 17), (9, 7, 17, 19), (1, 3, 13, 11), (7, 5, 15, 17), (5, 2, 12, 15), (6, 8, 18, 16), (2, 0, 10, 12), (3, 6, 16, 13), (0, 4, 14, 10), (8, 9, 19, 18), (4, 1, 11, 14)])
me_plane_004.use_remesh_preserve_volume = False
me_plane_004.use_remesh_preserve_attributes = False
me_plane_004.use_mirror_vertex_groups = False
me_plane_004.update()
me_plane_003 = bpy.data.meshes.new('Plane.003')
me_plane_003.from_pydata([(-0.8126, -1.897, -0.06569), (0.8126, -1.897, -0.06569), (-0.8126, 0.103, -0.06569), (0.8126, 0.103, -0.06569), (-4.768e-07, -1.96, -0.06569), (-0.3138, 0.3243, -0.0565), (0.3138, 0.3243, -0.0565), (-0.3138, 1.618, -0.0565), (0.3138, 1.618, -0.0565), (-4.768e-07, 1.663, -0.0565), (-0.8126, -1.897, 0.06569), (0.8126, -1.897, 0.06569), (-0.8126, 0.103, 0.06569), (0.8126, 0.103, 0.06569), (-4.768e-07, -1.96, 0.06569), (-0.3138, 0.3243, 0.0565), (0.3138, 0.3243, 0.0565), (-0.3138, 1.618, 0.0565), (0.3138, 1.618, 0.0565), (-4.768e-07, 1.663, 0.0565)], [], [(0, 2, 3, 1, 4), (2, 5, 6, 3), (5, 7, 9, 8, 6), (10, 14, 11, 13, 12), (12, 13, 16, 15), (15, 16, 18, 19, 17), (9, 7, 17, 19), (1, 3, 13, 11), (7, 5, 15, 17), (5, 2, 12, 15), (6, 8, 18, 16), (2, 0, 10, 12), (3, 6, 16, 13), (0, 4, 14, 10), (8, 9, 19, 18), (4, 1, 11, 14)])
me_plane_003.use_remesh_preserve_volume = False
me_plane_003.use_remesh_preserve_attributes = False
me_plane_003.use_mirror_vertex_groups = False
me_plane_003.update()
me_plane_002 = bpy.data.meshes.new('Plane.002')
me_plane_002.from_pydata([(-0.8126, -1.897, -0.06569), (0.8126, -1.897, -0.06569), (-0.8126, 0.103, -0.06569), (0.8126, 0.103, -0.06569), (-2.384e-07, -1.96, -0.06569), (-0.3138, 0.3243, -0.0565), (0.3138, 0.3243, -0.0565), (-0.3138, 1.618, -0.0565), (0.3138, 1.618, -0.0565), (-2.384e-07, 1.663, -0.0565), (-0.8126, -1.897, 0.06569), (0.8126, -1.897, 0.06569), (-0.8126, 0.103, 0.06569), (0.8126, 0.103, 0.06569), (-2.384e-07, -1.96, 0.06569), (-0.3138, 0.3243, 0.0565), (0.3138, 0.3243, 0.0565), (-0.3138, 1.618, 0.0565), (0.3138, 1.618, 0.0565), (-2.384e-07, 1.663, 0.0565)], [], [(0, 2, 3, 1, 4), (2, 5, 6, 3), (5, 7, 9, 8, 6), (10, 14, 11, 13, 12), (12, 13, 16, 15), (15, 16, 18, 19, 17), (9, 7, 17, 19), (1, 3, 13, 11), (7, 5, 15, 17), (5, 2, 12, 15), (6, 8, 18, 16), (2, 0, 10, 12), (3, 6, 16, 13), (0, 4, 14, 10), (8, 9, 19, 18), (4, 1, 11, 14)])
me_plane_002.use_remesh_preserve_volume = False
me_plane_002.use_remesh_preserve_attributes = False
me_plane_002.use_mirror_vertex_groups = False
me_plane_002.update()
me_plane_001 = bpy.data.meshes.new('Plane.001')
me_plane_001.from_pydata([(-0.8126, -1.897, -0.06569), (0.8126, -1.897, -0.06569), (-0.8126, 0.103, -0.06569), (0.8126, 0.103, -0.06569), (0.0, -1.96, -0.06569), (-0.3138, 0.3243, -0.0565), (0.3138, 0.3243, -0.0565), (-0.3138, 1.618, -0.0565), (0.3138, 1.618, -0.0565), (0.0, 1.663, -0.0565), (-0.8126, -1.897, 0.06569), (0.8126, -1.897, 0.06569), (-0.8126, 0.103, 0.06569), (0.8126, 0.103, 0.06569), (0.0, -1.96, 0.06569), (-0.3138, 0.3243, 0.0565), (0.3138, 0.3243, 0.0565), (-0.3138, 1.618, 0.0565), (0.3138, 1.618, 0.0565), (0.0, 1.663, 0.0565)], [], [(0, 2, 3, 1, 4), (2, 5, 6, 3), (5, 7, 9, 8, 6), (10, 14, 11, 13, 12), (12, 13, 16, 15), (15, 16, 18, 19, 17), (9, 7, 17, 19), (1, 3, 13, 11), (7, 5, 15, 17), (5, 2, 12, 15), (6, 8, 18, 16), (2, 0, 10, 12), (3, 6, 16, 13), (0, 4, 14, 10), (8, 9, 19, 18), (4, 1, 11, 14)])
me_plane_001.use_remesh_preserve_volume = False
me_plane_001.use_remesh_preserve_attributes = False
me_plane_001.use_mirror_vertex_groups = False
me_plane_001.update()
me_plane = bpy.data.meshes.new('Plane')
me_plane.from_pydata([(-0.8126, -1.897, -0.06569), (0.8126, -1.897, -0.06569), (-0.8126, 0.103, -0.06569), (0.8126, 0.103, -0.06569), (-1.907e-06, -1.96, -0.06569), (-0.3138, 0.3243, -0.0565), (0.3138, 0.3243, -0.0565), (-0.3138, 1.618, -0.0565), (0.3138, 1.618, -0.0565), (-1.907e-06, 1.663, -0.0565), (-0.8126, -1.897, 0.06569), (0.8126, -1.897, 0.06569), (-0.8126, 0.103, 0.06569), (0.8126, 0.103, 0.06569), (-1.907e-06, -1.96, 0.06569), (-0.3138, 0.3243, 0.0565), (0.3138, 0.3243, 0.0565), (-0.3138, 1.618, 0.0565), (0.3138, 1.618, 0.0565), (-1.907e-06, 1.663, 0.0565)], [], [(0, 2, 3, 1, 4), (2, 5, 6, 3), (5, 7, 9, 8, 6), (10, 14, 11, 13, 12), (12, 13, 16, 15), (15, 16, 18, 19, 17), (9, 7, 17, 19), (1, 3, 13, 11), (7, 5, 15, 17), (5, 2, 12, 15), (6, 8, 18, 16), (2, 0, 10, 12), (3, 6, 16, 13), (0, 4, 14, 10), (8, 9, 19, 18), (4, 1, 11, 14)])
me_plane.use_remesh_preserve_volume = False
me_plane.use_remesh_preserve_attributes = False
me_plane.use_mirror_vertex_groups = False
me_plane.update()

# ---- objects
ob_cylinder_023 = bpy.data.objects.new('Cylinder.023', me_cylinder_023)
ob_cylinder_022 = bpy.data.objects.new('Cylinder.022', me_cylinder_022)
ob_cylinder_021 = bpy.data.objects.new('Cylinder.021', me_cylinder_021)
ob_cylinder_020 = bpy.data.objects.new('Cylinder.020', me_cylinder_020)
ob_cylinder_019 = bpy.data.objects.new('Cylinder.019', me_cylinder_019)
ob_cylinder_018 = bpy.data.objects.new('Cylinder.018', me_cylinder_018)
ob_cylinder_017 = bpy.data.objects.new('Cylinder.017', me_cylinder_017)
ob_cylinder_016 = bpy.data.objects.new('Cylinder.016', me_cylinder_016)
ob_cylinder_015 = bpy.data.objects.new('Cylinder.015', me_cylinder_015)
ob_cylinder_014 = bpy.data.objects.new('Cylinder.014', me_cylinder_014)
ob_cylinder_013 = bpy.data.objects.new('Cylinder.013', me_cylinder_013)
ob_cylinder_012 = bpy.data.objects.new('Cylinder.012', me_cylinder_012)
ob_cylinder_011 = bpy.data.objects.new('Cylinder.011', me_cylinder_011)
ob_cylinder_010 = bpy.data.objects.new('Cylinder.010', me_cylinder_010)
ob_cylinder_009 = bpy.data.objects.new('Cylinder.009', me_cylinder_009)
ob_cylinder_008 = bpy.data.objects.new('Cylinder.008', me_cylinder_008)
ob_cylinder_007 = bpy.data.objects.new('Cylinder.007', me_cylinder_007)
ob_cylinder_006 = bpy.data.objects.new('Cylinder.006', me_cylinder_006)
ob_cylinder_005 = bpy.data.objects.new('Cylinder.005', me_cylinder_005)
ob_cylinder_004 = bpy.data.objects.new('Cylinder.004', me_cylinder_004)
ob_cylinder_003 = bpy.data.objects.new('Cylinder.003', me_cylinder_003)
ob_cylinder_002 = bpy.data.objects.new('Cylinder.002', me_cylinder_002)
ob_cylinder_001 = bpy.data.objects.new('Cylinder.001', me_cylinder_001)
ob_cylinder = bpy.data.objects.new('Cylinder', me_cylinder)
ob_plane_011 = bpy.data.objects.new('Plane.011', me_plane_011)
ob_plane_010 = bpy.data.objects.new('Plane.010', me_plane_010)
ob_plane_009 = bpy.data.objects.new('Plane.009', me_plane_009)
ob_plane_008 = bpy.data.objects.new('Plane.008', me_plane_008)
ob_plane_007 = bpy.data.objects.new('Plane.007', me_plane_007)
ob_plane_006 = bpy.data.objects.new('Plane.006', me_plane_006)
ob_plane_005 = bpy.data.objects.new('Plane.005', me_plane_005)
ob_plane_004 = bpy.data.objects.new('Plane.004', me_plane_004)
ob_plane_003 = bpy.data.objects.new('Plane.003', me_plane_003)
ob_plane_002 = bpy.data.objects.new('Plane.002', me_plane_002)
ob_plane_001 = bpy.data.objects.new('Plane.001', me_plane_001)
ob_plane = bpy.data.objects.new('Plane', me_plane)

# ---- transforms, parenting, visibility, modifiers, constraints
ob_cylinder_023.location = (4.31, 4.343, 0.07417)
ob_cylinder_023.scale = (0.08726, 0.08837, 0.08837)
ob_cylinder_023.lineart.crease_threshold = 0.0
ob_cylinder_022.location = (4.31, 4.343, 0.07417)
ob_cylinder_022.scale = (0.08726, 0.08837, 0.08837)
ob_cylinder_022.lineart.crease_threshold = 0.0
ob_cylinder_021.location = (4.31, 4.343, 0.07417)
ob_cylinder_021.scale = (0.08726, 0.08837, 0.08837)
ob_cylinder_021.lineart.crease_threshold = 0.0
ob_cylinder_020.location = (4.31, 4.343, 0.07417)
ob_cylinder_020.scale = (0.08726, 0.08837, 0.08837)
ob_cylinder_020.lineart.crease_threshold = 0.0
ob_cylinder_019.location = (4.31, 4.343, 0.07417)
ob_cylinder_019.scale = (0.08726, 0.08837, 0.08837)
ob_cylinder_019.lineart.crease_threshold = 0.0
ob_cylinder_018.location = (4.31, 4.343, 0.07417)
ob_cylinder_018.scale = (0.08726, 0.08837, 0.08837)
ob_cylinder_018.lineart.crease_threshold = 0.0
ob_cylinder_017.location = (4.31, 4.343, 0.07417)
ob_cylinder_017.scale = (0.08726, 0.08837, 0.08837)
ob_cylinder_017.lineart.crease_threshold = 0.0
ob_cylinder_016.location = (4.31, 4.343, 0.07417)
ob_cylinder_016.scale = (0.08726, 0.08837, 0.08837)
ob_cylinder_016.lineart.crease_threshold = 0.0
ob_cylinder_015.location = (4.31, 4.343, 0.07417)
ob_cylinder_015.scale = (0.08726, 0.08837, 0.08837)
ob_cylinder_015.lineart.crease_threshold = 0.0
ob_cylinder_014.location = (4.31, 4.343, 0.07417)
ob_cylinder_014.scale = (0.08726, 0.08837, 0.08837)
ob_cylinder_014.lineart.crease_threshold = 0.0
ob_cylinder_013.location = (4.31, 4.343, 0.07417)
ob_cylinder_013.scale = (0.08726, 0.08837, 0.08837)
ob_cylinder_013.lineart.crease_threshold = 0.0
ob_cylinder_012.location = (4.31, 4.986, 0.07417)
ob_cylinder_012.scale = (0.08726, 0.08837, 0.08837)
ob_cylinder_012.lineart.crease_threshold = 0.0
ob_cylinder_011.location = (4.31, 4.986, 0.07417)
ob_cylinder_011.scale = (0.08726, 0.08837, 0.08837)
ob_cylinder_011.lineart.crease_threshold = 0.0
ob_cylinder_010.location = (4.31, 4.986, 0.07417)
ob_cylinder_010.scale = (0.08726, 0.08837, 0.08837)
ob_cylinder_010.lineart.crease_threshold = 0.0
ob_cylinder_009.location = (4.31, 4.986, 0.07417)
ob_cylinder_009.scale = (0.08726, 0.08837, 0.08837)
ob_cylinder_009.lineart.crease_threshold = 0.0
ob_cylinder_008.location = (4.31, 4.986, 0.07417)
ob_cylinder_008.scale = (0.08726, 0.08837, 0.08837)
ob_cylinder_008.lineart.crease_threshold = 0.0
ob_cylinder_007.location = (4.31, 4.986, 0.07417)
ob_cylinder_007.scale = (0.08726, 0.08837, 0.08837)
ob_cylinder_007.lineart.crease_threshold = 0.0
ob_cylinder_006.location = (4.31, 4.986, 0.07417)
ob_cylinder_006.scale = (0.08726, 0.08837, 0.08837)
ob_cylinder_006.lineart.crease_threshold = 0.0
ob_cylinder_005.location = (4.31, 4.986, 0.07417)
ob_cylinder_005.scale = (0.08726, 0.08837, 0.08837)
ob_cylinder_005.lineart.crease_threshold = 0.0
ob_cylinder_004.location = (4.31, 4.986, 0.07417)
ob_cylinder_004.scale = (0.08726, 0.08837, 0.08837)
ob_cylinder_004.lineart.crease_threshold = 0.0
ob_cylinder_003.location = (4.31, 4.986, 0.07417)
ob_cylinder_003.scale = (0.08726, 0.08837, 0.08837)
ob_cylinder_003.lineart.crease_threshold = 0.0
ob_cylinder_002.location = (4.31, 4.986, 0.07417)
ob_cylinder_002.scale = (0.08726, 0.08837, 0.08837)
ob_cylinder_002.lineart.crease_threshold = 0.0
ob_cylinder_001.location = (4.31, 4.986, 0.07417)
ob_cylinder_001.scale = (0.08726, 0.08837, 0.08837)
ob_cylinder_001.lineart.crease_threshold = 0.0
ob_cylinder.location = (4.31, 4.343, 0.07417)
ob_cylinder.scale = (0.08726, 0.08837, 0.08837)
ob_cylinder.lineart.crease_threshold = 0.0
ob_plane_011.location = (3.315, 1.907, 0.03451)
ob_plane_011.scale = (0.5253, 2.126, 0.5253)
ob_plane_011.lineart.crease_threshold = 0.0
ob_plane_010.location = (2.359, 1.907, 0.03451)
ob_plane_010.scale = (0.5253, 2.126, 0.5253)
ob_plane_010.lineart.crease_threshold = 0.0
ob_plane_009.location = (1.403, 1.907, 0.03451)
ob_plane_009.scale = (0.5253, 2.126, 0.5253)
ob_plane_009.lineart.crease_threshold = 0.0
ob_plane_008.location = (0.4466, 1.907, 0.03451)
ob_plane_008.scale = (0.5253, 2.126, 0.5253)
ob_plane_008.lineart.crease_threshold = 0.0
ob_plane_007.location = (-0.5096, 1.907, 0.03451)
ob_plane_007.scale = (0.5253, 2.126, 0.5253)
ob_plane_007.lineart.crease_threshold = 0.0
ob_plane_006.location = (-1.466, 1.907, 0.03451)
ob_plane_006.scale = (0.5253, 2.126, 0.5253)
ob_plane_006.lineart.crease_threshold = 0.0
ob_plane_005.location = (-2.422, 1.907, 0.03451)
ob_plane_005.scale = (0.5253, 2.126, 0.5253)
ob_plane_005.lineart.crease_threshold = 0.0
ob_plane_004.location = (-3.378, 1.907, 0.03451)
ob_plane_004.scale = (0.5253, 2.126, 0.5253)
ob_plane_004.lineart.crease_threshold = 0.0
ob_plane_003.location = (-4.335, 1.907, 0.03451)
ob_plane_003.scale = (0.5253, 2.126, 0.5253)
ob_plane_003.lineart.crease_threshold = 0.0
ob_plane_002.location = (-5.291, 1.907, 0.03451)
ob_plane_002.scale = (0.5253, 2.126, 0.5253)
ob_plane_002.lineart.crease_threshold = 0.0
ob_plane_001.location = (-6.247, 1.907, 0.03451)
ob_plane_001.scale = (0.5253, 2.126, 0.5253)
ob_plane_001.lineart.crease_threshold = 0.0
ob_plane.location = (4.272, 1.907, 0.03451)
ob_plane.scale = (0.5253, 2.126, 0.5253)
ob_plane.lineart.crease_threshold = 0.0

# ---- collection membership
col_collection_1.objects.link(ob_cylinder_023)
col_collection_1.objects.link(ob_cylinder_022)
col_collection_1.objects.link(ob_cylinder_021)
col_collection_1.objects.link(ob_cylinder_020)
col_collection_1.objects.link(ob_cylinder_019)
col_collection_1.objects.link(ob_cylinder_018)
col_collection_1.objects.link(ob_cylinder_017)
col_collection_1.objects.link(ob_cylinder_016)
col_collection_1.objects.link(ob_cylinder_015)
col_collection_1.objects.link(ob_cylinder_014)
col_collection_1.objects.link(ob_cylinder_013)
col_collection_1.objects.link(ob_cylinder_012)
col_collection_1.objects.link(ob_cylinder_011)
col_collection_1.objects.link(ob_cylinder_010)
col_collection_1.objects.link(ob_cylinder_009)
col_collection_1.objects.link(ob_cylinder_008)
col_collection_1.objects.link(ob_cylinder_007)
col_collection_1.objects.link(ob_cylinder_006)
col_collection_1.objects.link(ob_cylinder_005)
col_collection_1.objects.link(ob_cylinder_004)
col_collection_1.objects.link(ob_cylinder_003)
col_collection_1.objects.link(ob_cylinder_002)
col_collection_1.objects.link(ob_cylinder_001)
col_collection_1.objects.link(ob_cylinder)
col_collection_1.objects.link(ob_plane_011)
col_collection_1.objects.link(ob_plane_010)
col_collection_1.objects.link(ob_plane_009)
col_collection_1.objects.link(ob_plane_008)
col_collection_1.objects.link(ob_plane_007)
col_collection_1.objects.link(ob_plane_006)
col_collection_1.objects.link(ob_plane_005)
col_collection_1.objects.link(ob_plane_004)
col_collection_1.objects.link(ob_plane_003)
col_collection_1.objects.link(ob_plane_002)
col_collection_1.objects.link(ob_plane_001)
col_collection_1.objects.link(ob_plane)

# ---- scene / render settings (as saved in the file)
scene.frame_start = 1; scene.frame_end = 250; scene.frame_set(1)
scene.render.engine = 'CYCLES'
scene.render.resolution_percentage = 50
scene.render.dither_intensity = 0.0
scene.cycles.use_denoising = False
scene.cycles.samples = 128
scene.cycles.sampling_pattern = 'TABULATED_SOBOL'
scene.cycles.use_adaptive_sampling = False
scene.cycles.use_light_tree = False
scene.cycles.blur_glossy = 0.0
scene.cycles.sample_clamp_indirect = 0.0
scene.view_settings.view_transform = 'Standard'
bpy.context.view_layer.update()

# ---- added for rendering (the .blend has no active camera and no usable light): camera, sun
cam_auto = bpy.data.cameras.new('AutoCamera')
cam_auto.lens = 50.0
cam_auto.sensor_width = 36.0
cam_auto.clip_end = 1000.0
ob_auto_camera = bpy.data.objects.new('AutoCamera', cam_auto)
scene.collection.objects.link(ob_auto_camera)
ob_auto_camera.location = (11.7211, -13.6595, 10.2041)
ob_auto_camera.rotation_euler = (1.09748, -7.21219e-08, 0.694738)
scene.camera = ob_auto_camera
light_auto_sun = bpy.data.lights.new('AutoSun', 'SUN')
light_auto_sun.energy = 3.0
light_auto_sun.angle = 0.0523599
ob_auto_sun = bpy.data.objects.new('AutoSun', light_auto_sun)
scene.collection.objects.link(ob_auto_sun)
ob_auto_sun.rotation_euler = (0.872665, 0.174533, 0.523599)
bpy.context.view_layer.update()
